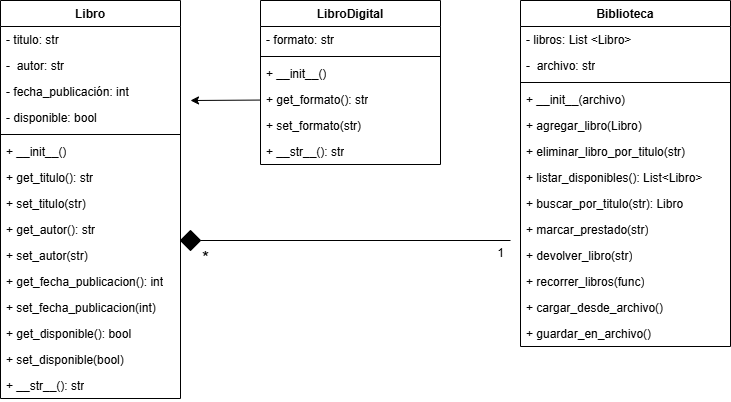

The diagram above was exported from draw.io. Its source (the exported page's mxGraphModel, read from the mxfile embedded in the PNG):
<mxGraphModel dx="768" dy="779" grid="1" gridSize="10" guides="1" tooltips="1" connect="1" arrows="1" fold="1" page="1" pageScale="1" pageWidth="827" pageHeight="1169" math="0" shadow="0">
  <root>
    <mxCell id="0" />
    <mxCell id="1" parent="0" />
    <mxCell id="2" value="Libro" style="swimlane;fontStyle=1;align=center;verticalAlign=top;childLayout=stackLayout;horizontal=1;startSize=26;horizontalStack=0;resizeParent=1;resizeParentMax=0;resizeLast=0;collapsible=1;marginBottom=0;whiteSpace=wrap;html=1;" vertex="1" parent="1">
      <mxGeometry x="80" y="80" width="180" height="398" as="geometry" />
    </mxCell>
    <mxCell id="3" value="- titulo: str" style="text;strokeColor=none;fillColor=none;align=left;verticalAlign=top;spacingLeft=4;spacingRight=4;overflow=hidden;rotatable=0;points=[[0,0.5],[1,0.5]];portConstraint=eastwest;whiteSpace=wrap;html=1;" vertex="1" parent="2">
      <mxGeometry y="26" width="180" height="26" as="geometry" />
    </mxCell>
    <mxCell id="6" value="-&amp;nbsp; autor: str" style="text;strokeColor=none;fillColor=none;align=left;verticalAlign=top;spacingLeft=4;spacingRight=4;overflow=hidden;rotatable=0;points=[[0,0.5],[1,0.5]];portConstraint=eastwest;whiteSpace=wrap;html=1;" vertex="1" parent="2">
      <mxGeometry y="52" width="180" height="26" as="geometry" />
    </mxCell>
    <mxCell id="8" value="- fecha_publicación: int" style="text;strokeColor=none;fillColor=none;align=left;verticalAlign=top;spacingLeft=4;spacingRight=4;overflow=hidden;rotatable=0;points=[[0,0.5],[1,0.5]];portConstraint=eastwest;whiteSpace=wrap;html=1;" vertex="1" parent="2">
      <mxGeometry y="78" width="180" height="26" as="geometry" />
    </mxCell>
    <mxCell id="7" value="- disponible: bool" style="text;strokeColor=none;fillColor=none;align=left;verticalAlign=top;spacingLeft=4;spacingRight=4;overflow=hidden;rotatable=0;points=[[0,0.5],[1,0.5]];portConstraint=eastwest;whiteSpace=wrap;html=1;" vertex="1" parent="2">
      <mxGeometry y="104" width="180" height="26" as="geometry" />
    </mxCell>
    <mxCell id="4" value="" style="line;strokeWidth=1;fillColor=none;align=left;verticalAlign=middle;spacingTop=-1;spacingLeft=3;spacingRight=3;rotatable=0;labelPosition=right;points=[];portConstraint=eastwest;strokeColor=inherit;" vertex="1" parent="2">
      <mxGeometry y="130" width="180" height="8" as="geometry" />
    </mxCell>
    <mxCell id="5" value="+ __init__()" style="text;strokeColor=none;fillColor=none;align=left;verticalAlign=top;spacingLeft=4;spacingRight=4;overflow=hidden;rotatable=0;points=[[0,0.5],[1,0.5]];portConstraint=eastwest;whiteSpace=wrap;html=1;" vertex="1" parent="2">
      <mxGeometry y="138" width="180" height="26" as="geometry" />
    </mxCell>
    <mxCell id="11" value="+ get_titulo(): str" style="text;strokeColor=none;fillColor=none;align=left;verticalAlign=top;spacingLeft=4;spacingRight=4;overflow=hidden;rotatable=0;points=[[0,0.5],[1,0.5]];portConstraint=eastwest;whiteSpace=wrap;html=1;" vertex="1" parent="2">
      <mxGeometry y="164" width="180" height="26" as="geometry" />
    </mxCell>
    <mxCell id="12" value="+ set_titulo(str)" style="text;strokeColor=none;fillColor=none;align=left;verticalAlign=top;spacingLeft=4;spacingRight=4;overflow=hidden;rotatable=0;points=[[0,0.5],[1,0.5]];portConstraint=eastwest;whiteSpace=wrap;html=1;" vertex="1" parent="2">
      <mxGeometry y="190" width="180" height="26" as="geometry" />
    </mxCell>
    <mxCell id="18" value="+ get_autor(): str" style="text;strokeColor=none;fillColor=none;align=left;verticalAlign=top;spacingLeft=4;spacingRight=4;overflow=hidden;rotatable=0;points=[[0,0.5],[1,0.5]];portConstraint=eastwest;whiteSpace=wrap;html=1;" vertex="1" parent="2">
      <mxGeometry y="216" width="180" height="26" as="geometry" />
    </mxCell>
    <mxCell id="19" value="+ set_autor(str)" style="text;strokeColor=none;fillColor=none;align=left;verticalAlign=top;spacingLeft=4;spacingRight=4;overflow=hidden;rotatable=0;points=[[0,0.5],[1,0.5]];portConstraint=eastwest;whiteSpace=wrap;html=1;" vertex="1" parent="2">
      <mxGeometry y="242" width="180" height="26" as="geometry" />
    </mxCell>
    <mxCell id="20" value="+ get_fecha_publicacion(): int" style="text;strokeColor=none;fillColor=none;align=left;verticalAlign=top;spacingLeft=4;spacingRight=4;overflow=hidden;rotatable=0;points=[[0,0.5],[1,0.5]];portConstraint=eastwest;whiteSpace=wrap;html=1;" vertex="1" parent="2">
      <mxGeometry y="268" width="180" height="26" as="geometry" />
    </mxCell>
    <mxCell id="22" value="+ set_fecha_publicacion(int)" style="text;strokeColor=none;fillColor=none;align=left;verticalAlign=top;spacingLeft=4;spacingRight=4;overflow=hidden;rotatable=0;points=[[0,0.5],[1,0.5]];portConstraint=eastwest;whiteSpace=wrap;html=1;" vertex="1" parent="2">
      <mxGeometry y="294" width="180" height="26" as="geometry" />
    </mxCell>
    <mxCell id="23" value="+ get_disponible(): bool" style="text;strokeColor=none;fillColor=none;align=left;verticalAlign=top;spacingLeft=4;spacingRight=4;overflow=hidden;rotatable=0;points=[[0,0.5],[1,0.5]];portConstraint=eastwest;whiteSpace=wrap;html=1;" vertex="1" parent="2">
      <mxGeometry y="320" width="180" height="26" as="geometry" />
    </mxCell>
    <mxCell id="25" value="+ set_disponible(bool)" style="text;strokeColor=none;fillColor=none;align=left;verticalAlign=top;spacingLeft=4;spacingRight=4;overflow=hidden;rotatable=0;points=[[0,0.5],[1,0.5]];portConstraint=eastwest;whiteSpace=wrap;html=1;" vertex="1" parent="2">
      <mxGeometry y="346" width="180" height="26" as="geometry" />
    </mxCell>
    <mxCell id="26" value="+ __str__(): str" style="text;strokeColor=none;fillColor=none;align=left;verticalAlign=top;spacingLeft=4;spacingRight=4;overflow=hidden;rotatable=0;points=[[0,0.5],[1,0.5]];portConstraint=eastwest;whiteSpace=wrap;html=1;" vertex="1" parent="2">
      <mxGeometry y="372" width="180" height="26" as="geometry" />
    </mxCell>
    <mxCell id="27" value="LibroDigital" style="swimlane;fontStyle=1;align=center;verticalAlign=top;childLayout=stackLayout;horizontal=1;startSize=26;horizontalStack=0;resizeParent=1;resizeParentMax=0;resizeLast=0;collapsible=1;marginBottom=0;whiteSpace=wrap;html=1;" vertex="1" parent="1">
      <mxGeometry x="340" y="80" width="180" height="164" as="geometry" />
    </mxCell>
    <mxCell id="28" value="- formato: str" style="text;strokeColor=none;fillColor=none;align=left;verticalAlign=top;spacingLeft=4;spacingRight=4;overflow=hidden;rotatable=0;points=[[0,0.5],[1,0.5]];portConstraint=eastwest;whiteSpace=wrap;html=1;" vertex="1" parent="27">
      <mxGeometry y="26" width="180" height="26" as="geometry" />
    </mxCell>
    <mxCell id="32" value="" style="line;strokeWidth=1;fillColor=none;align=left;verticalAlign=middle;spacingTop=-1;spacingLeft=3;spacingRight=3;rotatable=0;labelPosition=right;points=[];portConstraint=eastwest;strokeColor=inherit;" vertex="1" parent="27">
      <mxGeometry y="52" width="180" height="8" as="geometry" />
    </mxCell>
    <mxCell id="33" value="+ __init__()" style="text;strokeColor=none;fillColor=none;align=left;verticalAlign=top;spacingLeft=4;spacingRight=4;overflow=hidden;rotatable=0;points=[[0,0.5],[1,0.5]];portConstraint=eastwest;whiteSpace=wrap;html=1;" vertex="1" parent="27">
      <mxGeometry y="60" width="180" height="26" as="geometry" />
    </mxCell>
    <mxCell id="34" value="+ get_formato(): str" style="text;strokeColor=none;fillColor=none;align=left;verticalAlign=top;spacingLeft=4;spacingRight=4;overflow=hidden;rotatable=0;points=[[0,0.5],[1,0.5]];portConstraint=eastwest;whiteSpace=wrap;html=1;" vertex="1" parent="27">
      <mxGeometry y="86" width="180" height="26" as="geometry" />
    </mxCell>
    <mxCell id="35" value="+ set_formato(str)" style="text;strokeColor=none;fillColor=none;align=left;verticalAlign=top;spacingLeft=4;spacingRight=4;overflow=hidden;rotatable=0;points=[[0,0.5],[1,0.5]];portConstraint=eastwest;whiteSpace=wrap;html=1;" vertex="1" parent="27">
      <mxGeometry y="112" width="180" height="26" as="geometry" />
    </mxCell>
    <mxCell id="42" value="+ __str__(): str" style="text;strokeColor=none;fillColor=none;align=left;verticalAlign=top;spacingLeft=4;spacingRight=4;overflow=hidden;rotatable=0;points=[[0,0.5],[1,0.5]];portConstraint=eastwest;whiteSpace=wrap;html=1;" vertex="1" parent="27">
      <mxGeometry y="138" width="180" height="26" as="geometry" />
    </mxCell>
    <mxCell id="43" value="Biblioteca" style="swimlane;fontStyle=1;align=center;verticalAlign=top;childLayout=stackLayout;horizontal=1;startSize=26;horizontalStack=0;resizeParent=1;resizeParentMax=0;resizeLast=0;collapsible=1;marginBottom=0;whiteSpace=wrap;html=1;" vertex="1" parent="1">
      <mxGeometry x="600" y="80" width="210" height="346" as="geometry" />
    </mxCell>
    <mxCell id="44" value="- libros: List &amp;lt;Libro&amp;gt;" style="text;strokeColor=none;fillColor=none;align=left;verticalAlign=top;spacingLeft=4;spacingRight=4;overflow=hidden;rotatable=0;points=[[0,0.5],[1,0.5]];portConstraint=eastwest;whiteSpace=wrap;html=1;" vertex="1" parent="43">
      <mxGeometry y="26" width="210" height="26" as="geometry" />
    </mxCell>
    <mxCell id="45" value="-&amp;nbsp; archivo: str" style="text;strokeColor=none;fillColor=none;align=left;verticalAlign=top;spacingLeft=4;spacingRight=4;overflow=hidden;rotatable=0;points=[[0,0.5],[1,0.5]];portConstraint=eastwest;whiteSpace=wrap;html=1;" vertex="1" parent="43">
      <mxGeometry y="52" width="210" height="26" as="geometry" />
    </mxCell>
    <mxCell id="48" value="" style="line;strokeWidth=1;fillColor=none;align=left;verticalAlign=middle;spacingTop=-1;spacingLeft=3;spacingRight=3;rotatable=0;labelPosition=right;points=[];portConstraint=eastwest;strokeColor=inherit;" vertex="1" parent="43">
      <mxGeometry y="78" width="210" height="8" as="geometry" />
    </mxCell>
    <mxCell id="49" value="+ __init__(archivo)" style="text;strokeColor=none;fillColor=none;align=left;verticalAlign=top;spacingLeft=4;spacingRight=4;overflow=hidden;rotatable=0;points=[[0,0.5],[1,0.5]];portConstraint=eastwest;whiteSpace=wrap;html=1;" vertex="1" parent="43">
      <mxGeometry y="86" width="210" height="26" as="geometry" />
    </mxCell>
    <mxCell id="50" value="+ agregar_libro(Libro)" style="text;strokeColor=none;fillColor=none;align=left;verticalAlign=top;spacingLeft=4;spacingRight=4;overflow=hidden;rotatable=0;points=[[0,0.5],[1,0.5]];portConstraint=eastwest;whiteSpace=wrap;html=1;" vertex="1" parent="43">
      <mxGeometry y="112" width="210" height="26" as="geometry" />
    </mxCell>
    <mxCell id="51" value="+ eliminar_libro_por_titulo(str)" style="text;strokeColor=none;fillColor=none;align=left;verticalAlign=top;spacingLeft=4;spacingRight=4;overflow=hidden;rotatable=0;points=[[0,0.5],[1,0.5]];portConstraint=eastwest;whiteSpace=wrap;html=1;" vertex="1" parent="43">
      <mxGeometry y="138" width="210" height="26" as="geometry" />
    </mxCell>
    <mxCell id="52" value="+ listar_disponibles(): List&amp;lt;Libro&amp;gt;" style="text;strokeColor=none;fillColor=none;align=left;verticalAlign=top;spacingLeft=4;spacingRight=4;overflow=hidden;rotatable=0;points=[[0,0.5],[1,0.5]];portConstraint=eastwest;whiteSpace=wrap;html=1;" vertex="1" parent="43">
      <mxGeometry y="164" width="210" height="26" as="geometry" />
    </mxCell>
    <mxCell id="53" value="+ buscar_por_titulo(str): Libro" style="text;strokeColor=none;fillColor=none;align=left;verticalAlign=top;spacingLeft=4;spacingRight=4;overflow=hidden;rotatable=0;points=[[0,0.5],[1,0.5]];portConstraint=eastwest;whiteSpace=wrap;html=1;" vertex="1" parent="43">
      <mxGeometry y="190" width="210" height="26" as="geometry" />
    </mxCell>
    <mxCell id="54" value="+ marcar_prestado(str)" style="text;strokeColor=none;fillColor=none;align=left;verticalAlign=top;spacingLeft=4;spacingRight=4;overflow=hidden;rotatable=0;points=[[0,0.5],[1,0.5]];portConstraint=eastwest;whiteSpace=wrap;html=1;" vertex="1" parent="43">
      <mxGeometry y="216" width="210" height="26" as="geometry" />
    </mxCell>
    <mxCell id="55" value="+ devolver_libro(str)" style="text;strokeColor=none;fillColor=none;align=left;verticalAlign=top;spacingLeft=4;spacingRight=4;overflow=hidden;rotatable=0;points=[[0,0.5],[1,0.5]];portConstraint=eastwest;whiteSpace=wrap;html=1;" vertex="1" parent="43">
      <mxGeometry y="242" width="210" height="26" as="geometry" />
    </mxCell>
    <mxCell id="56" value="+ recorrer_libros(func)" style="text;strokeColor=none;fillColor=none;align=left;verticalAlign=top;spacingLeft=4;spacingRight=4;overflow=hidden;rotatable=0;points=[[0,0.5],[1,0.5]];portConstraint=eastwest;whiteSpace=wrap;html=1;" vertex="1" parent="43">
      <mxGeometry y="268" width="210" height="26" as="geometry" />
    </mxCell>
    <mxCell id="57" value="+ cargar_desde_archivo()" style="text;strokeColor=none;fillColor=none;align=left;verticalAlign=top;spacingLeft=4;spacingRight=4;overflow=hidden;rotatable=0;points=[[0,0.5],[1,0.5]];portConstraint=eastwest;whiteSpace=wrap;html=1;" vertex="1" parent="43">
      <mxGeometry y="294" width="210" height="26" as="geometry" />
    </mxCell>
    <mxCell id="58" value="+ guardar_en_archivo()" style="text;strokeColor=none;fillColor=none;align=left;verticalAlign=top;spacingLeft=4;spacingRight=4;overflow=hidden;rotatable=0;points=[[0,0.5],[1,0.5]];portConstraint=eastwest;whiteSpace=wrap;html=1;" vertex="1" parent="43">
      <mxGeometry y="320" width="210" height="26" as="geometry" />
    </mxCell>
    <mxCell id="59" value="" style="edgeStyle=none;html=1;" edge="1" parent="1" source="34">
      <mxGeometry relative="1" as="geometry">
        <mxPoint x="270" y="180" as="targetPoint" />
      </mxGeometry>
    </mxCell>
    <mxCell id="60" value="" style="endArrow=none;html=1;" edge="1" parent="1" source="63">
      <mxGeometry width="50" height="50" relative="1" as="geometry">
        <mxPoint x="270" y="320" as="sourcePoint" />
        <mxPoint x="590" y="320" as="targetPoint" />
      </mxGeometry>
    </mxCell>
    <mxCell id="61" value="1" style="text;html=1;align=center;verticalAlign=middle;resizable=0;points=[];autosize=1;strokeColor=none;fillColor=none;" vertex="1" parent="1">
      <mxGeometry x="565" y="318" width="30" height="30" as="geometry" />
    </mxCell>
    <mxCell id="62" value="&lt;font style=&quot;font-size: 18px;&quot;&gt;*&lt;/font&gt;" style="text;html=1;align=center;verticalAlign=middle;resizable=0;points=[];autosize=1;strokeColor=none;fillColor=none;" vertex="1" parent="1">
      <mxGeometry x="270" y="318" width="30" height="40" as="geometry" />
    </mxCell>
    <mxCell id="64" value="" style="endArrow=none;html=1;" edge="1" parent="1" target="63">
      <mxGeometry width="50" height="50" relative="1" as="geometry">
        <mxPoint x="270" y="320" as="sourcePoint" />
        <mxPoint x="590" y="320" as="targetPoint" />
      </mxGeometry>
    </mxCell>
    <mxCell id="63" value="" style="rhombus;whiteSpace=wrap;html=1;fillColor=#000000;" vertex="1" parent="1">
      <mxGeometry x="260" y="310" width="20" height="20" as="geometry" />
    </mxCell>
  </root>
</mxGraphModel>